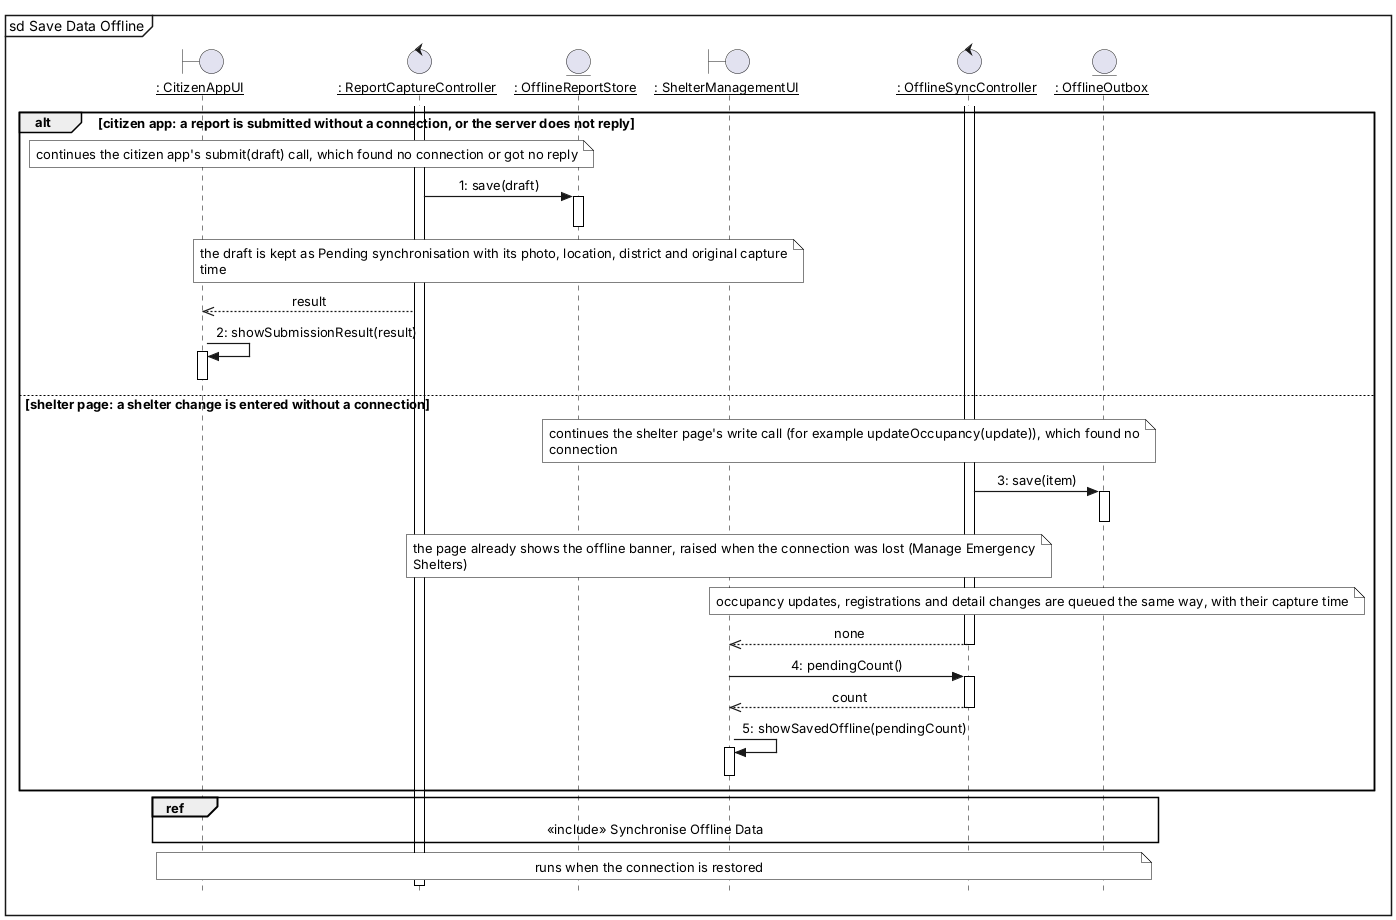

The diagram above was rendered by PlantUML. Its source (embedded in the PNG):
@startuml
skinparam style strictuml
skinparam shadowing false
skinparam sequenceMessageAlign center
skinparam maxMessageSize 280
skinparam defaultFontName Arial
skinparam defaultFontSize 13
skinparam ParticipantPadding 6
skinparam BoxPadding 2
skinparam Padding 1
skinparam sequenceArrowThickness 1.2
skinparam sequenceLifeLineBorderColor black
skinparam sequenceParticipantBorderColor black
skinparam sequenceParticipantBackgroundColor white
skinparam actorBorderColor black
skinparam actorBackgroundColor white
skinparam sequenceGroupBorderColor black
skinparam sequenceReferenceBorderColor black
skinparam noteBackgroundColor white
skinparam noteBorderColor black
hide footbox
mainframe sd Save Data Offline
boundary "__: CitizenAppUI__" as APP
control "__: ReportCaptureController__" as RCC
entity "__: OfflineReportStore__" as ORS
boundary "__: ShelterManagementUI__" as SMUI
control "__: OfflineSyncController__" as OSC
entity "__: OfflineOutbox__" as OUT
activate RCC
activate OSC
alt citizen app: a report is submitted without a connection, or the server does not reply
note over APP, RCC : continues the citizen app's submit(draft) call, which found no connection or got no reply
RCC -> ORS : 1: save(draft)
activate ORS
deactivate ORS
note over RCC, ORS : the draft is kept as Pending synchronisation with its photo, location, district and original capture\ntime
RCC -->> APP : result
APP -> APP : 2: showSubmissionResult(result)
activate APP
deactivate APP
else shelter page: a shelter change is entered without a connection
note over SMUI, OSC : continues the shelter page's write call (for example updateOccupancy(update)), which found no\nconnection
OSC -> OUT : 3: save(item)
activate OUT
deactivate OUT
note over SMUI : the page already shows the offline banner, raised when the connection was lost (Manage Emergency\nShelters)
note over OSC, OUT : occupancy updates, registrations and detail changes are queued the same way, with their capture time
OSC -->> SMUI : none
deactivate OSC
SMUI -> OSC : 4: pendingCount()
activate OSC
OSC -->> SMUI : count
deactivate OSC
SMUI -> SMUI : 5: showSavedOffline(pendingCount)
activate SMUI
deactivate SMUI
end
ref over APP, OUT : «include» Synchronise Offline Data
note over APP, OUT : runs when the connection is restored
deactivate RCC
@enduml